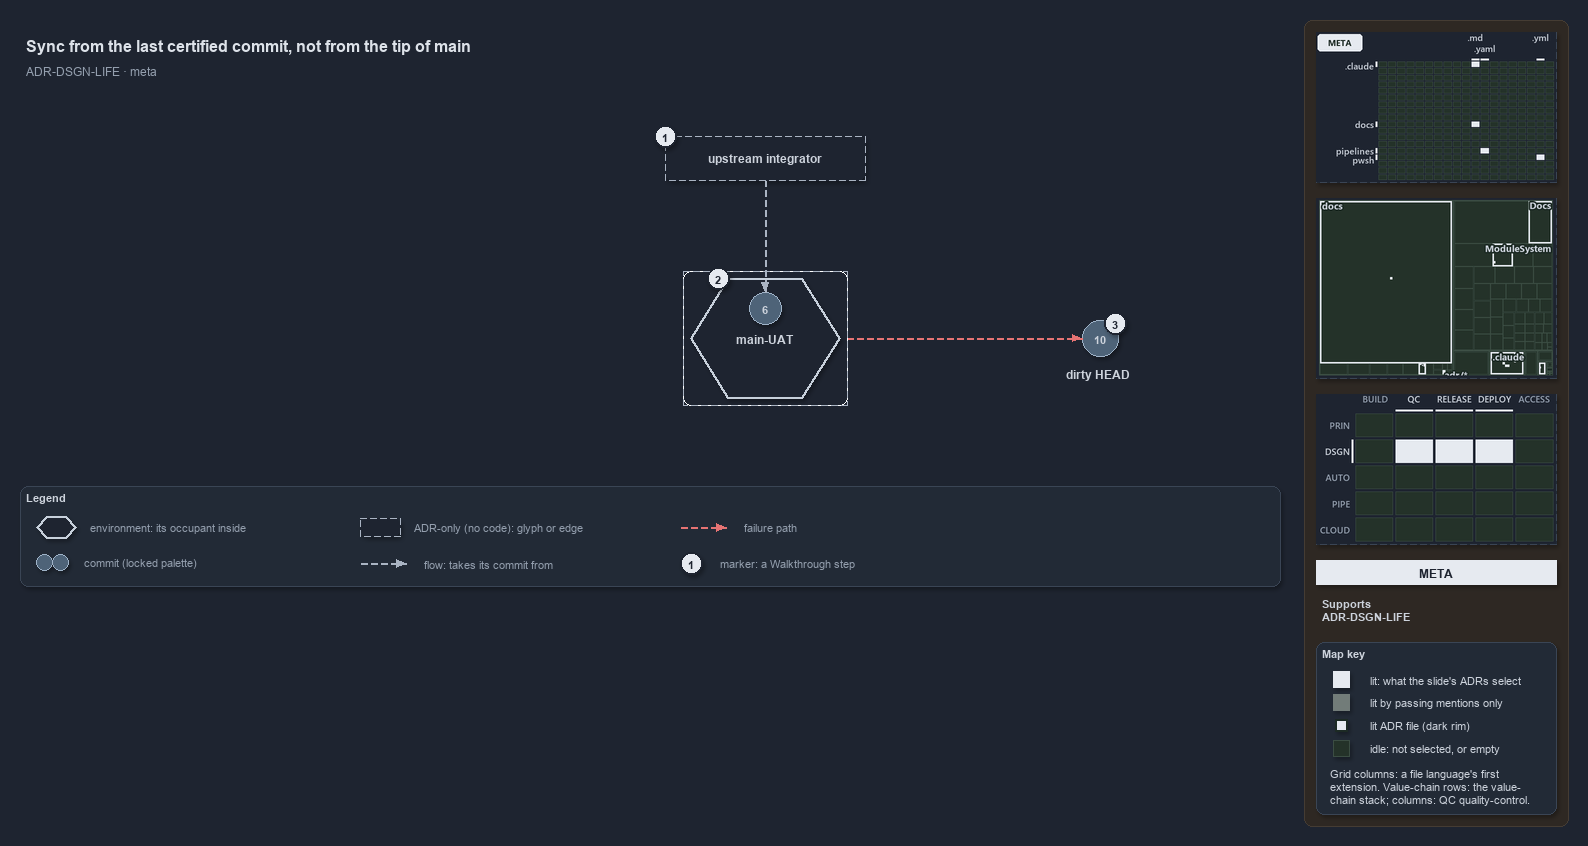

The diagram above was exported from draw.io. Its source (the exported page's mxGraphModel, read from the mxfile embedded in the PNG):
<mxGraphModel dx="1024" dy="768" grid="0" gridSize="10" guides="1" tooltips="1" connect="1" arrows="1" fold="1" page="1" pageScale="1" pageWidth="1572" pageHeight="600" background="#1E2430" math="0" shadow="1">
  <root>
    <mxCell id="0" />
    <mxCell id="1" parent="0" />
    <mxCell id="sidebar-bg" value="" style="rounded=1;arcSize=2;html=1;fillColor=#2E2823;strokeColor=#453C33;shadow=0;" vertex="1" parent="1">
      <mxGeometry x="1304" y="4" width="264" height="806" as="geometry" />
    </mxCell>
    <mxCell id="title" value="Sync from the last certified commit, not from the tip of main" style="text;html=1;align=left;verticalAlign=middle;fontSize=16;fontStyle=1;fontColor=#DDE2E9;" vertex="1" parent="1">
      <mxGeometry x="20" y="14" width="1260" height="30" as="geometry" />
    </mxCell>
    <mxCell id="subtitle" value="ADR-DSGN-LIFE &amp;#183; meta" style="text;html=1;align=left;verticalAlign=middle;fontSize=12;fontColor=#949FAE;" vertex="1" parent="1">
      <mxGeometry x="20" y="44" width="1240" height="20" as="geometry" />
    </mxCell>
    <mxCell id="env-mainuat-frame" value="" style="rounded=1;arcSize=6;html=1;fillColor=none;strokeColor=#AAB4C3;dashed=1;" vertex="1" parent="1">
      <mxGeometry x="683" y="255" width="164" height="134" as="geometry" />
    </mxCell>
    <mxCell id="env-mainuat" value="&lt;b&gt;main-UAT&lt;/b&gt;" style="shape=hexagon;perimeter=hexagonPerimeter2;whiteSpace=wrap;html=1;fillColor=#1E2430;strokeColor=#C7D0DB;strokeWidth=2;fontColor=#CDD3DC;fontSize=12;dashed=1;" vertex="1" parent="1">
      <mxGeometry x="690" y="262" width="150" height="120" as="geometry" />
    </mxCell>
    <mxCell id="commit-6" value="6" style="ellipse;html=1;fillColor=#4E6378;strokeColor=#9FB3C8;strokeWidth=1.5;fontStyle=1;fontSize=11;fontColor=#CDD3DC;" vertex="1" parent="1">
      <mxGeometry x="749" y="276" width="32" height="32" as="geometry" />
    </mxCell>
    <mxCell id="integrator" value="&lt;b&gt;upstream integrator&lt;/b&gt;" style="rounded=1;whiteSpace=wrap;html=1;arcSize=20;fillColor=#1E2430;strokeColor=#AAB4C3;dashed=1;fontSize=12;" vertex="1" parent="1">
      <mxGeometry x="665" y="120" width="200" height="44" as="geometry" />
    </mxCell>
    <mxCell id="port-integrator-bottom" value="" style="text;html=1;strokeColor=none;fillColor=none;" vertex="1" parent="1">
      <mxGeometry x="765" y="164" width="1" height="1" as="geometry" />
    </mxCell>
    <mxCell id="edge-integrator-occupant" value="" style="edgeStyle=orthogonalEdgeStyle;rounded=1;html=1;fontSize=10;endArrow=block;strokeColor=#AAB4C3;dashed=1;fontColor=#CDD3DC;shadow=0;" edge="1" parent="1" source="port-integrator-bottom" target="commit-6">
      <mxGeometry relative="1" as="geometry" />
    </mxCell>
    <mxCell id="commit-10" value="10" style="ellipse;html=1;fillColor=#4E6378;strokeColor=#9FB3C8;strokeWidth=1.5;fontStyle=1;fontSize=11;fontColor=#CDD3DC;" vertex="1" parent="1">
      <mxGeometry x="1082" y="304" width="36" height="36" as="geometry" />
    </mxCell>
    <mxCell id="commit-10-name" value="dirty HEAD" style="text;html=1;align=left;verticalAlign=middle;fontSize=12;fontStyle=1;fontColor=#CDD3DC;" vertex="1" parent="1">
      <mxGeometry x="1060" y="348" width="120" height="20" as="geometry" />
    </mxCell>
    <mxCell id="port-envmainuat-right" value="" style="text;html=1;strokeColor=none;fillColor=none;" vertex="1" parent="1">
      <mxGeometry x="847" y="322" width="1" height="1" as="geometry" />
    </mxCell>
    <mxCell id="edge-mainuat-head" value="" style="edgeStyle=orthogonalEdgeStyle;rounded=1;html=1;fontSize=10;endArrow=block;strokeColor=#E57373;dashed=1;fontColor=#CDD3DC;shadow=0;" edge="1" parent="1" source="port-envmainuat-right" target="commit-10">
      <mxGeometry relative="1" as="geometry" />
    </mxCell>
    <mxCell id="mark-1" value="1" style="ellipse;html=1;fillColor=#E6EAF0;strokeColor=#1E2430;strokeWidth=2;fontColor=#1E2430;fontStyle=1;fontSize=11;" vertex="1" parent="1">
      <mxGeometry x="654" y="109" width="22" height="22" as="geometry" />
    </mxCell>
    <mxCell id="mark-2" value="2" style="ellipse;html=1;fillColor=#E6EAF0;strokeColor=#1E2430;strokeWidth=2;fontColor=#1E2430;fontStyle=1;fontSize=11;" vertex="1" parent="1">
      <mxGeometry x="707.125" y="251" width="22" height="22" as="geometry" />
    </mxCell>
    <mxCell id="mark-3" value="3" style="ellipse;html=1;fillColor=#E6EAF0;strokeColor=#1E2430;strokeWidth=2;fontColor=#1E2430;fontStyle=1;fontSize=11;" vertex="1" parent="1">
      <mxGeometry x="1104" y="296" width="22" height="22" as="geometry" />
    </mxCell>
    <mxCell id="legend" value="&lt;b&gt;Legend&lt;/b&gt;" style="rounded=1;whiteSpace=wrap;html=1;arcSize=6;fillColor=#222A36;strokeColor=#3A4555;align=left;verticalAlign=top;spacing=8;fontSize=11;fontColor=#CDD3DC;" vertex="1" parent="1">
      <mxGeometry x="20" y="470" width="1260" height="100" as="geometry" />
    </mxCell>
    <mxCell id="legend-env" value="" style="shape=hexagon;perimeter=hexagonPerimeter2;whiteSpace=wrap;html=1;fillColor=#1E2430;strokeColor=#C7D0DB;strokeWidth=2;fontColor=#CDD3DC;fontSize=12;dashed=1;" vertex="1" parent="1">
      <mxGeometry x="36" y="500" width="40" height="22" as="geometry" />
    </mxCell>
    <mxCell id="legend-env-text" value="environment: its occupant inside" style="text;html=1;align=left;verticalAlign=middle;fontSize=11;fontColor=#949FAE;" vertex="1" parent="1">
      <mxGeometry x="84" y="501" width="220" height="20" as="geometry" />
    </mxCell>
    <mxCell id="legend-commit-0" value="" style="ellipse;html=1;fillColor=#4E6378;strokeColor=#9FB3C8;strokeWidth=1.5;fontColor=#CDD3DC;" vertex="1" parent="1">
      <mxGeometry x="36" y="538" width="16" height="16" as="geometry" />
    </mxCell>
    <mxCell id="legend-commit-1" value="" style="ellipse;html=1;fillColor=#4E6378;strokeColor=#9FB3C8;strokeWidth=1.5;fontColor=#CDD3DC;" vertex="1" parent="1">
      <mxGeometry x="52" y="538" width="16" height="16" as="geometry" />
    </mxCell>
    <mxCell id="legend-commit-text" value="commit (locked palette)" style="text;html=1;align=left;verticalAlign=middle;fontSize=11;fontColor=#949FAE;" vertex="1" parent="1">
      <mxGeometry x="78" y="536" width="200" height="20" as="geometry" />
    </mxCell>
    <mxCell id="legend-adr" value="" style="rounded=1;whiteSpace=wrap;html=1;arcSize=20;fillColor=#1E2430;strokeColor=#AAB4C3;dashed=1;fontSize=12;" vertex="1" parent="1">
      <mxGeometry x="360" y="502" width="40" height="18" as="geometry" />
    </mxCell>
    <mxCell id="legend-adr-text" value="ADR-only (no code): glyph or edge" style="text;html=1;align=left;verticalAlign=middle;fontSize=11;fontColor=#949FAE;" vertex="1" parent="1">
      <mxGeometry x="408" y="501" width="220" height="20" as="geometry" />
    </mxCell>
    <mxCell id="legend-flow-a" value="" style="text;html=1;strokeColor=none;fillColor=none;" vertex="1" parent="1">
      <mxGeometry x="360" y="547" width="1" height="1" as="geometry" />
    </mxCell>
    <mxCell id="legend-flow-b" value="" style="text;html=1;strokeColor=none;fillColor=none;" vertex="1" parent="1">
      <mxGeometry x="406" y="547" width="1" height="1" as="geometry" />
    </mxCell>
    <mxCell id="legend-flow" value="" style="edgeStyle=orthogonalEdgeStyle;rounded=1;html=1;fontSize=10;endArrow=block;strokeColor=#AAB4C3;dashed=1;fontColor=#CDD3DC;shadow=0;" edge="1" parent="1" source="legend-flow-a" target="legend-flow-b">
      <mxGeometry relative="1" as="geometry" />
    </mxCell>
    <mxCell id="legend-flow-text" value="flow: takes its commit from" style="text;html=1;align=left;verticalAlign=middle;fontSize=11;fontColor=#949FAE;" vertex="1" parent="1">
      <mxGeometry x="418" y="537" width="220" height="20" as="geometry" />
    </mxCell>
    <mxCell id="legend-fail-a" value="" style="text;html=1;strokeColor=none;fillColor=none;" vertex="1" parent="1">
      <mxGeometry x="680" y="511" width="1" height="1" as="geometry" />
    </mxCell>
    <mxCell id="legend-fail-b" value="" style="text;html=1;strokeColor=none;fillColor=none;" vertex="1" parent="1">
      <mxGeometry x="726" y="511" width="1" height="1" as="geometry" />
    </mxCell>
    <mxCell id="legend-fail" value="" style="edgeStyle=orthogonalEdgeStyle;rounded=1;html=1;fontSize=10;endArrow=block;strokeColor=#E57373;dashed=1;fontColor=#CDD3DC;shadow=0;" edge="1" parent="1" source="legend-fail-a" target="legend-fail-b">
      <mxGeometry relative="1" as="geometry" />
    </mxCell>
    <mxCell id="legend-fail-text" value="failure path" style="text;html=1;align=left;verticalAlign=middle;fontSize=11;fontColor=#949FAE;" vertex="1" parent="1">
      <mxGeometry x="738" y="501" width="220" height="20" as="geometry" />
    </mxCell>
    <mxCell id="legend-mark" value="1" style="ellipse;html=1;fillColor=#E6EAF0;strokeColor=#1E2430;strokeWidth=2;fontColor=#1E2430;fontStyle=1;fontSize=11;" vertex="1" parent="1">
      <mxGeometry x="680" y="536" width="22" height="22" as="geometry" />
    </mxCell>
    <mxCell id="legend-mark-text" value="marker: a Walkthrough step" style="text;html=1;align=left;verticalAlign=middle;fontSize=11;fontColor=#949FAE;" vertex="1" parent="1">
      <mxGeometry x="714" y="537" width="200" height="20" as="geometry" />
    </mxCell>
    <mxCell id="minimap-grid" value="" style="shape=image;html=1;imageAspect=0;aspect=fixed;verticalLabelPosition=bottom;strokeColor=#3A4555;dashed=1;fillColor=#222A36;image=data:image/png,(base64 omitted: 9788 chars);" vertex="1" parent="1">
      <mxGeometry x="1316" y="16" width="240" height="150" as="geometry" />
    </mxCell>
    <mxCell id="minimap-tree" value="" style="shape=image;html=1;imageAspect=0;aspect=fixed;verticalLabelPosition=bottom;strokeColor=#3A4555;dashed=1;fillColor=#222A36;image=data:image/png,(base64 omitted: 13896 chars);" vertex="1" parent="1">
      <mxGeometry x="1316" y="182" width="240" height="180" as="geometry" />
    </mxCell>
    <mxCell id="minimap-chain" value="" style="shape=image;html=1;imageAspect=0;aspect=fixed;verticalLabelPosition=bottom;strokeColor=#3A4555;dashed=1;fillColor=#222A36;image=data:image/png,(base64 omitted: 13568 chars);" vertex="1" parent="1">
      <mxGeometry x="1316" y="378" width="240" height="150" as="geometry" />
    </mxCell>
    <mxCell id="lens-badge" value="META" style="rounded=0;whiteSpace=wrap;html=1;align=center;verticalAlign=middle;fontSize=12;fontStyle=1;fontColor=#1E2430;fillColor=#E6EAF0;strokeColor=none;" vertex="1" parent="1">
      <mxGeometry x="1316" y="544" width="240" height="24" as="geometry" />
    </mxCell>
    <mxCell id="supports" value="&lt;b&gt;Supports&lt;/b&gt;&lt;br&gt;ADR-DSGN-LIFE" style="text;html=1;whiteSpace=wrap;align=left;verticalAlign=top;fontSize=11;fontColor=#CDD3DC;" vertex="1" parent="1">
      <mxGeometry x="1316" y="576" width="240" height="38" as="geometry" />
    </mxCell>
    <mxCell id="mapkey" value="&lt;b&gt;Map key&lt;/b&gt;" style="rounded=1;arcSize=6;whiteSpace=wrap;html=1;align=left;verticalAlign=top;fontSize=11;fontColor=#CDD3DC;fillColor=#222A36;strokeColor=#3A4555;spacingLeft=8;spacingTop=2;" vertex="1" parent="1">
      <mxGeometry x="1316" y="626" width="240" height="172" as="geometry" />
    </mxCell>
    <mxCell id="mapkey-lit" value="" style="rounded=0;html=1;fillColor=#E6EAF0;strokeColor=#E6EAF0;" vertex="1" parent="1">
      <mxGeometry x="1333.0" y="655.0" width="16" height="16" as="geometry" />
    </mxCell>
    <mxCell id="mapkey-lit-text" value="lit: what the slide's ADRs select" style="text;html=1;align=left;verticalAlign=middle;fontSize=11;fontColor=#CDD3DC;" vertex="1" parent="1">
      <mxGeometry x="1364" y="653" width="184" height="20" as="geometry" />
    </mxCell>
    <mxCell id="mapkey-touched" value="" style="rounded=0;html=1;fillColor=#727C79;strokeColor=#727C79;" vertex="1" parent="1">
      <mxGeometry x="1333.0" y="678.0" width="16" height="16" as="geometry" />
    </mxCell>
    <mxCell id="mapkey-touched-text" value="lit by passing mentions only" style="text;html=1;align=left;verticalAlign=middle;fontSize=11;fontColor=#CDD3DC;" vertex="1" parent="1">
      <mxGeometry x="1364" y="676" width="184" height="20" as="geometry" />
    </mxCell>
    <mxCell id="mapkey-adr" value="" style="rounded=0;html=1;fillColor=#E6EAF0;strokeColor=#1C2A24;strokeWidth=2;" vertex="1" parent="1">
      <mxGeometry x="1335.0" y="703.0" width="12" height="12" as="geometry" />
    </mxCell>
    <mxCell id="mapkey-adr-text" value="lit ADR file (dark rim)" style="text;html=1;align=left;verticalAlign=middle;fontSize=11;fontColor=#CDD3DC;" vertex="1" parent="1">
      <mxGeometry x="1364" y="699" width="184" height="20" as="geometry" />
    </mxCell>
    <mxCell id="mapkey-idle" value="" style="rounded=0;html=1;fillColor=#243229;strokeColor=#3B4D43;" vertex="1" parent="1">
      <mxGeometry x="1333.0" y="724.0" width="16" height="16" as="geometry" />
    </mxCell>
    <mxCell id="mapkey-idle-text" value="idle: not selected, or empty" style="text;html=1;align=left;verticalAlign=middle;fontSize=11;fontColor=#CDD3DC;" vertex="1" parent="1">
      <mxGeometry x="1364" y="722" width="184" height="20" as="geometry" />
    </mxCell>
    <mxCell id="mapkey-codes" value="Grid columns: a file language's first&lt;br&gt;extension. Value-chain rows: the value-&lt;br&gt;chain stack; columns: QC quality-control." style="text;html=1;align=left;verticalAlign=top;whiteSpace=wrap;fontSize=11;fontColor=#CDD3DC;" vertex="1" parent="1">
      <mxGeometry x="1324" y="746" width="224" height="46" as="geometry" />
    </mxCell>
  </root>
</mxGraphModel>